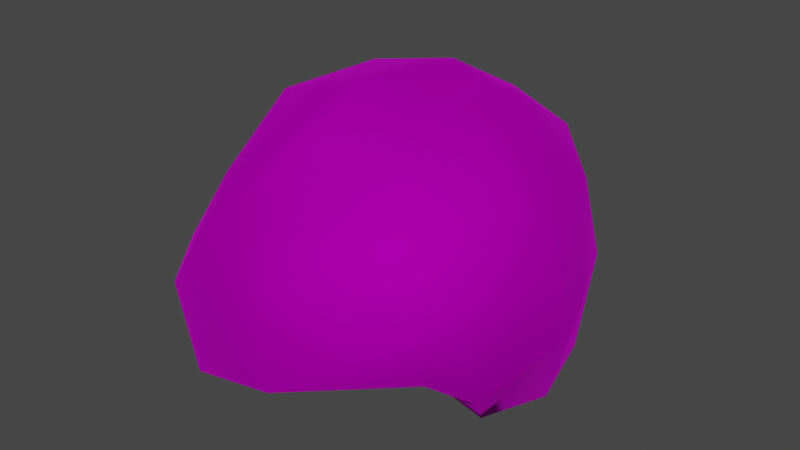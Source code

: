 # Source: Wig_Kate_Hair_OverEyeLeft.blend  (saved by Blender 4.1.24; exported with 4.5.12 LTS)
import bpy
from mathutils import Matrix  # noqa: F401  (used for matrix-valued properties, if any)

bpy.ops.wm.read_factory_settings(use_empty=True)
scene = bpy.context.scene
scene.name = 'Scene'

# ---- collections
col_collection = bpy.data.collections.new('Collection'); scene.collection.children.link(col_collection)

# ---- images (referenced by path relative to the original .blend; pixels are not part of the script)
import os
ASSET_DIR = os.environ.get("B2B_ASSET_DIR", "")  # directory of the original .blend (textures are referenced by path, not embedded)
HERE = os.path.dirname(os.path.abspath(__file__))  # packed textures are extracted next to this script under _unpacked/

def load_image(name, relpath, width, height, colorspace="sRGB"):
    """Load a texture the original file referenced (path relative to the .blend, or extracted next to this script)."""
    p = next((c for c in (os.path.join(HERE, relpath), os.path.join(ASSET_DIR, relpath)) if relpath and os.path.exists(c)), "")
    if p:
        img = bpy.data.images.load(p, check_existing=True)
        img.name = name
    else:  # same state as the original file: an image datablock whose file is absent (Cycles renders it pink)
        img = bpy.data.images.new(name, width, height)
        img.source = "FILE"
        img.filepath = "//" + (relpath or name)
    img.colorspace_settings.name = colorspace
    return img
img_f_haircurly_long_png = load_image('F_HairCurly_Long.png', 'F_HairCurly_Long.png', 1024, 1024, 'sRGB')

# ---- materials (node trees are filled in below, after node groups)
mat_10___default_001 = bpy.data.materials.new('10 - Default.001')
mat_10___default_001.use_transparent_shadow = False
mat_10___default_001.diffuse_color = (0.5882, 0.5882, 0.5882, 1.0)
mat_10___default_001.roughness = 0.8586
mat_10___default_001.specular_intensity = 0.0
mat_10___default_001.metallic = 1.0

# ---- material node trees
mat_10___default_001.use_nodes = True; mat_10___default_001.node_tree.nodes.clear()
_N = mat_10___default_001.node_tree.nodes; _L = mat_10___default_001.node_tree.links
n0 = _N.new('ShaderNodeBsdfPrincipled'); n0.name = 'Principled BSDF'; n0.location = (10, 300)
n0.distribution = 'GGX'
n0.subsurface_method = 'BURLEY'
n0.inputs[1].default_value = 1.0
n0.inputs[2].default_value = 0.8586
n0.inputs[3].default_value = 1.45
n0.inputs[13].default_value = 0.0
n0.inputs[27].default_value = (0.0, 0.0, 0.0, 1.0)
n1 = _N.new('ShaderNodeOutputMaterial'); n1.name = 'Material Output'; n1.location = (300, 300)
n2 = _N.new('ShaderNodeNormalMap'); n2.name = 'Normal Map'; n2.location = (-300, -300)
n2.label = 'Normal/Map'
n3 = _N.new('ShaderNodeTexImage'); n3.name = 'Image Texture'; n3.location = (-300, 600)
n3.image = img_f_haircurly_long_png
_L.new(n0.outputs[0], n1.inputs[0])
_L.new(n2.outputs[0], n0.inputs[5])
_L.new(n3.outputs[0], n0.inputs[0])
n1.is_active_output = True

# ---- world
world_world = bpy.data.worlds.new('World'); scene.world = world_world
world_world.use_nodes = True; world_world.node_tree.nodes.clear()
_N = world_world.node_tree.nodes; _L = world_world.node_tree.links
n0 = _N.new('ShaderNodeOutputWorld'); n0.name = 'World Output'; n0.location = (300, 300)
n1 = _N.new('ShaderNodeBackground'); n1.name = 'Background'; n1.location = (10, 300)
n1.inputs[0].default_value = (0.05088, 0.05088, 0.05088, 1.0)
_L.new(n1.outputs[0], n0.inputs[0])
n0.is_active_output = True
world_world.color = (0.05088, 0.05088, 0.05088)
world_world.use_sun_shadow = False
world_world.sun_shadow_jitter_overblur = 0.0

# ---- meshes
me_mesh_002 = bpy.data.meshes.new('Mesh.002')
me_mesh_002.from_pydata([(1.933, -0.8891, 0.3692), (2.551, 0.09183, 1.407), (2.077, -1.209, 0.8117), (2.056, 0.3888, 0.03884), (2.057, 1.415, 1.709), (1.728, 1.619, 0.06087), (2.383, -0.2059, 2.564), (2.051, -1.745, 2.099), (1.956, 1.155, 2.833), (1.544, -0.4719, 3.613), (1.374, -1.785, 3.172), (1.029, 0.9024, 3.812), (0.5895, -0.4898, 3.56), (0.6316, -1.827, 3.254), (0.5465, 0.8738, 3.871), (0.5895, -0.4898, 3.56), (0.7771, 2.479, 0.2051), (0.9116, 2.541, 1.018), (1.131, 2.429, 1.906), (1.205, 1.857, 3.154), (-0.6554, 2.901, 0.4718), (-0.3844, 2.887, 1.394), (-0.08321, 2.694, 2.349), (0.318, 1.927, 3.451), (0.5465, 0.8738, 3.871), (-2.468, -1.146, -0.01389), (-2.785, -0.0904, 1.469), (-2.744, 0.3653, 0.4443), (-2.23, -1.477, 0.9638), (-2.449, 1.252, 1.802), (-2.328, 1.586, 0.6784), (-2.432, -0.3237, 2.579), (-1.976, -1.869, 1.952), (-2.046, 1.087, 2.62), (-1.474, -0.5876, 3.703), (-1.178, -1.906, 3.088), (-1.223, 0.8407, 3.772), (-0.1703, -0.6416, 4.119), (-0.02467, -1.717, 3.68), (0.1128, 0.8117, 4.083), (0.5895, -0.4898, 3.56), (0.6316, -1.827, 3.254), (0.5465, 0.8738, 3.871), (0.5895, -0.4898, 3.56), (-1.658, 2.37, 0.6638), (-1.449, 2.307, 1.715), (-1.274, 2.191, 2.617), (-0.5587, 1.683, 3.675), (0.5465, 0.8738, 3.871), (-1.381, -2.438, 0.4097), (0.2843, -2.813, 2.172), (-1.648, -2.487, 1.654), (0.2682, -2.791, 1.019), (2.051, -1.745, 2.099), (1.771, -1.788, 1.246), (-1.034, -2.494, 2.585), (0.6316, -1.827, 3.254), (1.374, -1.785, 3.172), (-2.468, -1.146, -0.01389), (-1.976, -1.869, 1.952), (-2.23, -1.477, 0.9638), (-0.02467, -1.717, 3.68), (-1.178, -1.906, 3.088), (1.933, -0.8891, 0.3692), (1.489, -1.274, 0.91), (1.533, -0.8443, 0.5058), (2.077, -1.209, 0.8117), (1.533, -0.8443, 0.5058), (1.399, 0.2207, 0.2932), (1.399, 0.2207, 0.2932), (0.9476, 1.297, 0.1245), (0.9476, 1.297, 0.1245), (0.187, 1.753, 0.03494), (0.187, 1.753, 0.03494), (-0.6728, 1.957, 0.1692), (-2.234, 0.3938, 0.1524), (-2.029, -0.8226, -0.2185), (-2.052, 1.112, 0.3571), (-2.234, 0.3938, 0.1524), (-1.473, 1.506, 0.286), (-2.052, 1.112, 0.3571), (-0.6728, 1.957, 0.1692), (-1.473, 1.506, 0.286), (-1.102, -1.983, 0.4201), (0.1267, -2.191, 0.9233), (-2.029, -0.8226, -0.2185)], [], [(0, 1, 2), (1, 0, 3), (3, 4, 1), (4, 3, 5), (2, 6, 7), (6, 2, 1), (1, 8, 6), (8, 1, 4), (7, 9, 10), (9, 7, 6), (6, 11, 9), (11, 6, 8), (10, 12, 13), (12, 10, 9), (9, 14, 15), (14, 9, 11), (5, 16, 17), (4, 17, 18), (17, 4, 5), (8, 18, 19), (18, 8, 4), (17, 20, 21), (20, 17, 16), (18, 21, 22), (21, 18, 17), (19, 22, 23), (22, 19, 18), (11, 8, 19), (11, 19, 23), (23, 24, 11), (25, 26, 27), (26, 25, 28), (27, 29, 30), (29, 27, 26), (28, 31, 26), (31, 28, 32), (26, 33, 29), (33, 26, 31), (32, 34, 31), (34, 32, 35), (31, 36, 33), (36, 31, 34), (35, 37, 34), (37, 35, 38), (34, 39, 36), (39, 34, 37), (38, 40, 37), (40, 38, 41), (37, 42, 39), (42, 37, 43), (29, 44, 30), (44, 29, 45), (33, 45, 29), (45, 33, 46), (36, 46, 33), (46, 36, 47), (45, 20, 44), (20, 45, 21), (46, 21, 45), (21, 46, 22), (47, 22, 46), (22, 47, 23), (39, 47, 36), (39, 23, 47), (23, 39, 48), (49, 50, 51), (50, 49, 52), (52, 53, 50), (53, 52, 54), (55, 50, 56), (50, 57, 56), (57, 50, 53), (49, 51, 58), (51, 59, 60), (59, 51, 55), (55, 51, 50), (51, 60, 58), (61, 55, 56), (55, 61, 62), (55, 62, 59), (63, 64, 65), (64, 63, 66), (66, 54, 64), (54, 66, 53), (3, 67, 68), (67, 3, 0), (5, 69, 70), (69, 5, 3), (16, 71, 72), (71, 16, 5), (20, 73, 74), (73, 20, 16), (25, 75, 76), (75, 25, 27), (27, 77, 78), (77, 27, 30), (30, 79, 80), (79, 30, 44), (44, 81, 82), (81, 44, 20), (52, 83, 84), (83, 52, 49), (54, 84, 64), (84, 54, 52), (49, 85, 83), (85, 49, 58)])
me_mesh_002.polygons.foreach_set('use_smooth', [True] * 106)
_k = set([(0, 3), (3, 5), (5, 16), (16, 20), (20, 44), (25, 27), (25, 75), (27, 30), (30, 44), (49, 52), (49, 58), (51, 58), (52, 54), (54, 64)])
me_mesh_002.attributes.new('sharp_edge', 'BOOLEAN', 'EDGE').data.foreach_set('value', [ (min(e.vertices), max(e.vertices)) in _k for e in me_mesh_002.edges])
_uv = me_mesh_002.uv_layers.new(name='uvs_0')
_uv.uv.foreach_set('vector', [0.2371, 0.1542, 0.3102, 0.1734, 0.2408, 0.1855, 0.3102, 0.1734, 0.2371, 0.1542, 0.2856, 0.1016, 0.2856, 0.1016, 0.3742, 0.148, 0.3102, 0.1734, 0.3742, 0.148, 0.2856, 0.1016, 0.3494, 0.06479, 0.2408, 0.1855, 0.334, 0.2267, 0.2641, 0.2611, 0.334, 0.2267, 0.2408, 0.1855, 0.3102, 0.1734, 0.3102, 0.1734, 0.3956, 0.2, 0.334, 0.2267, 0.3956, 0.2, 0.3102, 0.1734, 0.3742, 0.148, 0.2641, 0.2611, 0.3691, 0.2836, 0.3043, 0.3141, 0.3691, 0.2836, 0.2641, 0.2611, 0.334, 0.2267, 0.334, 0.2267, 0.4409, 0.2514, 0.3691, 0.2836, 0.4409, 0.2514, 0.334, 0.2267, 0.3956, 0.2, 0.3043, 0.3141, 0.3822, 0.3299, 0.316, 0.3499, 0.3822, 0.3299, 0.3043, 0.3141, 0.3691, 0.2836, 0.3691, 0.2836, 0.4555, 0.2705, 0.4034, 0.3181, 0.4555, 0.2705, 0.3691, 0.2836, 0.4409, 0.2514, 0.3494, 0.06479, 0.4151, 0.04369, 0.4261, 0.08545, 0.3742, 0.148, 0.4261, 0.08545, 0.4338, 0.1271, 0.4261, 0.08545, 0.3742, 0.148, 0.3494, 0.06479, 0.3956, 0.2, 0.4338, 0.1271, 0.4471, 0.1938, 0.4338, 0.1271, 0.3956, 0.2, 0.3742, 0.148, 0.4261, 0.08545, 0.4959, 0.03207, 0.4947, 0.07432, 0.4959, 0.03207, 0.4261, 0.08545, 0.4151, 0.04369, 0.4338, 0.1271, 0.4947, 0.07432, 0.4937, 0.1264, 0.4947, 0.07432, 0.4338, 0.1271, 0.4261, 0.08545, 0.4471, 0.1938, 0.4937, 0.1264, 0.4941, 0.2036, 0.4937, 0.1264, 0.4471, 0.1938, 0.4338, 0.1271, 0.4409, 0.2514, 0.3956, 0.2, 0.4471, 0.1938, 0.4409, 0.2514, 0.4471, 0.1938, 0.4941, 0.2036, 0.4941, 0.2036, 0.4663, 0.2581, 0.4409, 0.2514, 0.7739, 0.06863, 0.6943, 0.1038, 0.6929, 0.04765, 0.6943, 0.1038, 0.7739, 0.06863, 0.7701, 0.1225, 0.6929, 0.04765, 0.6256, 0.09377, 0.6213, 0.03446, 0.6256, 0.09377, 0.6929, 0.04765, 0.6943, 0.1038, 0.7701, 0.1225, 0.6775, 0.1581, 0.6943, 0.1038, 0.6775, 0.1581, 0.7701, 0.1225, 0.7591, 0.1856, 0.6943, 0.1038, 0.6151, 0.137, 0.6256, 0.09377, 0.6151, 0.137, 0.6943, 0.1038, 0.6775, 0.1581, 0.7591, 0.1856, 0.6529, 0.2247, 0.6775, 0.1581, 0.6529, 0.2247, 0.7591, 0.1856, 0.7197, 0.2537, 0.6775, 0.1581, 0.5901, 0.2008, 0.6151, 0.137, 0.5901, 0.2008, 0.6775, 0.1581, 0.6529, 0.2247, 0.7197, 0.2537, 0.6213, 0.2833, 0.6529, 0.2247, 0.6213, 0.2833, 0.7197, 0.2537, 0.6763, 0.3086, 0.6529, 0.2247, 0.5477, 0.2528, 0.5901, 0.2008, 0.5477, 0.2528, 0.6529, 0.2247, 0.6213, 0.2833, 0.6763, 0.3086, 0.6094, 0.33, 0.6213, 0.2833, 0.6094, 0.33, 0.6763, 0.3086, 0.6762, 0.3482, 0.6213, 0.2833, 0.534, 0.2726, 0.5477, 0.2528, 0.534, 0.2726, 0.6213, 0.2833, 0.5876, 0.3185, 0.6256, 0.09377, 0.5595, 0.03204, 0.6213, 0.03446, 0.5595, 0.03204, 0.6256, 0.09377, 0.5564, 0.08298, 0.6151, 0.137, 0.5564, 0.08298, 0.6256, 0.09377, 0.5564, 0.08298, 0.6151, 0.137, 0.554, 0.1288, 0.5901, 0.2008, 0.554, 0.1288, 0.6151, 0.137, 0.554, 0.1288, 0.5901, 0.2008, 0.5409, 0.1951, 0.5564, 0.08298, 0.4959, 0.03207, 0.5595, 0.03204, 0.4959, 0.03207, 0.5564, 0.08298, 0.4947, 0.07432, 0.554, 0.1288, 0.4947, 0.07432, 0.5564, 0.08298, 0.4947, 0.07432, 0.554, 0.1288, 0.4937, 0.1264, 0.5409, 0.1951, 0.4937, 0.1264, 0.554, 0.1288, 0.4937, 0.1264, 0.5409, 0.1951, 0.4941, 0.2036, 0.5477, 0.2528, 0.5409, 0.1951, 0.5901, 0.2008, 0.5477, 0.2528, 0.4941, 0.2036, 0.5409, 0.1951, 0.4941, 0.2036, 0.5477, 0.2528, 0.5217, 0.2588, 0.1123, 0.2755, 0.16, 0.1489, 0.1823, 0.2654, 0.16, 0.1489, 0.1123, 0.2755, 0.1018, 0.174, 0.1018, 0.174, 0.09387, 0.05993, 0.16, 0.1489, 0.09387, 0.05993, 0.1018, 0.174, 0.06374, 0.09389, 0.2033, 0.2129, 0.16, 0.1489, 0.1887, 0.1109, 0.16, 0.1489, 0.1644, 0.07326, 0.1887, 0.1109, 0.1644, 0.07326, 0.16, 0.1489, 0.09387, 0.05993, 0.1123, 0.2755, 0.1823, 0.2654, 0.107, 0.3431, 0.1823, 0.2654, 0.1961, 0.2765, 0.1489, 0.3106, 0.1961, 0.2765, 0.1823, 0.2654, 0.2033, 0.2129, 0.2033, 0.2129, 0.1823, 0.2654, 0.16, 0.1489, 0.1823, 0.2654, 0.1489, 0.3106, 0.107, 0.3431, 0.2255, 0.1372, 0.2033, 0.2129, 0.1887, 0.1109, 0.2033, 0.2129, 0.2255, 0.1372, 0.23, 0.2103, 0.2033, 0.2129, 0.23, 0.2103, 0.1961, 0.2765, 0.0028, 0.116, 0.04592, 0.1162, 0.0198, 0.1259, 0.04592, 0.1162, 0.0028, 0.116, 0.02231, 0.09157, 0.02231, 0.09157, 0.06374, 0.09389, 0.04592, 0.1162, 0.06374, 0.09389, 0.02231, 0.09157, 0.09387, 0.05993, 0.2856, 0.1016, 0.2196, 0.1416, 0.2467, 0.09124, 0.2196, 0.1416, 0.2856, 0.1016, 0.2371, 0.1542, 0.3494, 0.06479, 0.2711, 0.0646, 0.3174, 0.0311, 0.2711, 0.0646, 0.3494, 0.06479, 0.2856, 0.1016, 0.4151, 0.04369, 0.3547, 0.02829, 0.3988, 0.00055, 0.3547, 0.02829, 0.4151, 0.04369, 0.3494, 0.06479, 0.4959, 0.03207, 0.439, 0.00076, 0.4757, 0.00724, 0.439, 0.00076, 0.4959, 0.03207, 0.4151, 0.04369, 0.7739, 0.06863, 0.7073, 0.02715, 0.7692, 0.04237, 0.7073, 0.02715, 0.7739, 0.06863, 0.6929, 0.04765, 0.6929, 0.04765, 0.647, 0.01897, 0.687, 0.02413, 0.647, 0.01897, 0.6929, 0.04765, 0.6213, 0.03446, 0.6213, 0.03446, 0.5943, -0.00684, 0.6281, 0.00617, 0.5943, -0.00684, 0.6213, 0.03446, 0.5595, 0.03204, 0.5595, 0.03204, 0.5156, -0.00603, 0.5638, -0.01334, 0.5156, -0.00603, 0.5595, 0.03204, 0.4959, 0.03207, 0.1018, 0.174, 0.1193, 0.2633, 0.09873, 0.1824, 0.1193, 0.2633, 0.1018, 0.174, 0.1123, 0.2755, 0.06374, 0.09389, 0.09873, 0.1824, 0.04592, 0.1162, 0.09873, 0.1824, 0.06374, 0.09389, 0.1018, 0.174, 0.1123, 0.2755, 0.09371, 0.33, 0.1193, 0.2633, 0.09371, 0.33, 0.1123, 0.2755, 0.107, 0.3431])
_uv.active_render = True
_uv = me_mesh_002.uv_layers.new(name='UVChannel_1')
_uv.uv.foreach_set('vector', [0.0, 0.0, 0.0, 0.0, 0.0, 0.0, 0.0, 0.0, 0.0, 0.0, 0.0, 0.0, 0.0, 0.0, 0.0, 0.0, 0.0, 0.0, 0.0, 0.0, 0.0, 0.0, 0.0, 0.0, 0.0, 0.0, 0.0, 0.0, 0.0, 0.0, 0.0, 0.0, 0.0, 0.0, 0.0, 0.0, 0.0, 0.0, 0.0, 0.0, 0.0, 0.0, 0.0, 0.0, 0.0, 0.0, 0.0, 0.0, 0.0, 0.0, 0.0, 0.0, 0.0, 0.0, 0.0, 0.0, 0.0, 0.0, 0.0, 0.0, 0.0, 0.0, 0.0, 0.0, 0.0, 0.0, 0.0, 0.0, 0.0, 0.0, 0.0, 0.0, 0.0, 0.0, 0.0, 0.0, 0.0, 0.0, 0.0, 0.0, 0.0, 0.0, 0.0, 0.0, 0.0, 0.0, 0.0, 0.0, 0.0, 0.0, 0.0, 0.0, 0.0, 0.0, 0.0, 0.0, 0.0, 0.0, 0.0, 0.0, 0.0, 0.0, 0.0, 0.0, 0.0, 0.0, 0.0, 0.0, 0.0, 0.0, 0.0, 0.0, 0.0, 0.0, 0.0, 0.0, 0.0, 0.0, 0.0, 0.0, 0.0, 0.0, 0.0, 0.0, 0.0, 0.0, 0.0, 0.0, 0.0, 0.0, 0.0, 0.0, 0.0, 0.0, 0.0, 0.0, 0.0, 0.0, 0.0, 0.0, 0.0, 0.0, 0.0, 0.0, 0.0, 0.0, 0.0, 0.0, 0.0, 0.0, 0.0, 0.0, 0.0, 0.0, 0.0, 0.0, 0.0, 0.0, 0.0, 0.0, 0.0, 0.0, 0.0, 0.0, 0.0, 0.0, 0.0, 0.0, 0.0, 0.0, 0.0, 0.0, 0.0, 0.0, 0.0, 0.0, 0.0, 0.0, 0.0, 0.0, 0.0, 0.0, 0.0, 0.0, 0.0, 0.0, 0.0, 0.0, 0.0, 0.0, 0.0, 0.0, 0.0, 0.0, 0.0, 0.0, 0.0, 0.0, 0.0, 0.0, 0.0, 0.0, 0.0, 0.0, 0.0, 0.0, 0.0, 0.0, 0.0, 0.0, 0.0, 0.0, 0.0, 0.0, 0.0, 0.0, 0.0, 0.0, 0.0, 0.0, 0.0, 0.0, 0.0, 0.0, 0.0, 0.0, 0.0, 0.0, 0.0, 0.0, 0.0, 0.0, 0.0, 0.0, 0.0, 0.0, 0.0, 0.0, 0.0, 0.0, 0.0, 0.0, 0.0, 0.0, 0.0, 0.0, 0.0, 0.0, 0.0, 0.0, 0.0, 0.0, 0.0, 0.0, 0.0, 0.0, 0.0, 0.0, 0.0, 0.0, 0.0, 0.0, 0.0, 0.0, 0.0, 0.0, 0.0, 0.0, 0.0, 0.0, 0.0, 0.0, 0.0, 0.0, 0.0, 0.0, 0.0, 0.0, 0.0, 0.0, 0.0, 0.0, 0.0, 0.0, 0.0, 0.0, 0.0, 0.0, 0.0, 0.0, 0.0, 0.0, 0.0, 0.0, 0.0, 0.0, 0.0, 0.0, 0.0, 0.0, 0.0, 0.0, 0.0, 0.0, 0.0, 0.0, 0.0, 0.0, 0.0, 0.0, 0.0, 0.0, 0.0, 0.0, 0.0, 0.0, 0.0, 0.0, 0.0, 0.0, 0.0, 0.0, 0.0, 0.0, 0.0, 0.0, 0.0, 0.0, 0.0, 0.0, 0.0, 0.0, 0.0, 0.0, 0.0, 0.0, 0.0, 0.0, 0.0, 0.0, 0.0, 0.0, 0.0, 0.0, 0.0, 0.0, 0.0, 0.0, 0.0, 0.0, 0.0, 0.0, 0.0, 0.0, 0.0, 0.0, 0.0, 0.0, 0.0, 0.0, 0.0, 0.0, 0.0, 0.0, 0.0, 0.0, 0.0, 0.0, 0.0, 0.0, 0.0, 0.0, 0.0, 0.0, 0.0, 0.0, 0.0, 0.0, 0.0, 0.0, 0.0, 0.0, 0.0, 0.0, 0.0, 0.0, 0.0, 0.0, 0.0, 0.0, 0.0, 0.0, 0.0, 0.0, 0.0, 0.0, 0.0, 0.0, 0.0, 0.0, 0.0, 0.0, 0.0, 0.0, 0.0, 0.0, 0.0, 0.0, 0.0, 0.0, 0.0, 0.0, 0.0, 0.0, 0.0, 0.0, 0.0, 0.0, 0.0, 0.0, 0.0, 0.0, 0.0, 0.0, 0.0, 0.0, 0.0, 0.0, 0.0, 0.0, 0.0, 0.0, 0.0, 0.0, 0.0, 0.0, 0.0, 0.0, 0.0, 0.0, 0.0, 0.0, 0.0, 0.0, 0.0, 0.0, 0.0, 0.0, 0.0, 0.0, 0.0, 0.0, 0.0, 0.0, 0.0, 0.0, 0.0, 0.0, 0.0, 0.0, 0.0, 0.0, 0.0, 0.0, 0.0, 0.0, 0.0, 0.0, 0.0, 0.0, 0.0, 0.0, 0.0, 0.0, 0.0, 0.0, 0.0, 0.0, 0.0, 0.0, 0.0, 0.0, 0.0, 0.0, 0.0, 0.0, 0.0, 0.0, 0.0, 0.0, 0.0, 0.0, 0.0, 0.0, 0.0, 0.0, 0.0, 0.0, 0.0, 0.0, 0.0, 0.0, 0.0, 0.0, 0.0, 0.0, 0.0, 0.0, 0.0, 0.0, 0.0, 0.0, 0.0, 0.0, 0.0, 0.0, 0.0, 0.0, 0.0, 0.0, 0.0, 0.0, 0.0, 0.0, 0.0, 0.0, 0.0, 0.0, 0.0, 0.0, 0.0, 0.0, 0.0, 0.0, 0.0, 0.0, 0.0, 0.0, 0.0, 0.0, 0.0, 0.0, 0.0, 0.0, 0.0, 0.0, 0.0, 0.0, 0.0, 0.0, 0.0, 0.0, 0.0, 0.0, 0.0, 0.0, 0.0, 0.0, 0.0, 0.0, 0.0, 0.0, 0.0, 0.0, 0.0, 0.0, 0.0, 0.0, 0.0, 0.0, 0.0, 0.0, 0.0, 0.0, 0.0, 0.0, 0.0, 0.0, 0.0, 0.0, 0.0, 0.0, 0.0, 0.0, 0.0, 0.0, 0.0, 0.0, 0.0, 0.0, 0.0, 0.0, 0.0, 0.0, 0.0, 0.0, 0.0, 0.0, 0.0, 0.0, 0.0, 0.0, 0.0, 0.0, 0.0, 0.0, 0.0, 0.0, 0.0, 0.0, 0.0, 0.0, 0.0, 0.0, 0.0, 0.0, 0.0, 0.0, 0.0, 0.0, 0.0, 0.0, 0.0, 0.0, 0.0, 0.0, 0.0, 0.0, 0.0, 0.0, 0.0, 0.0, 0.0, 0.0, 0.0, 0.0])
me_mesh_002.materials.append(mat_10___default_001)
me_mesh_002.use_remesh_fix_poles = True
me_mesh_002.use_remesh_preserve_attributes = False
me_mesh_002.use_mirror_vertex_groups = False
me_mesh_002.update()
me_mesh_002.normals_split_custom_set([tuple(v) for v in zip(*[iter([0.3195, -0.4575, -0.8298, 0.9958, 0.0317, -0.08562, 0.6575, -0.5656, -0.4977, 0.9958, 0.0317, -0.08562, 0.3195, -0.4575, -0.8298, 0.954, 0.1264, -0.272, 0.954, 0.1264, -0.272, 0.862, 0.5063, 0.02686, 0.9958, 0.0317, -0.08562, 0.862, 0.5063, 0.02686, 0.954, 0.1264, -0.272, 0.8431, 0.5224, -0.1274, 0.6575, -0.5656, -0.4977, 0.9272, -0.05934, 0.3699, 0.8122, -0.5669, 0.1376, 0.9272, -0.05934, 0.3699, 0.6575, -0.5656, -0.4977, 0.9958, 0.0317, -0.08562, 0.9958, 0.0317, -0.08562, 0.8126, 0.3681, 0.4519, 0.9272, -0.05934, 0.3699, 0.8126, 0.3681, 0.4519, 0.9958, 0.0317, -0.08562, 0.862, 0.5063, 0.02686, 0.8122, -0.5669, 0.1376, 0.4723, -0.1652, 0.8658, 0.4607, -0.5489, 0.6975, 0.4723, -0.1652, 0.8658, 0.8122, -0.5669, 0.1376, 0.9272, -0.05934, 0.3699, 0.9272, -0.05934, 0.3699, 0.3844, 0.2016, 0.9009, 0.4723, -0.1652, 0.8658, 0.3844, 0.2016, 0.9009, 0.9272, -0.05934, 0.3699, 0.8126, 0.3681, 0.4519, 0.4607, -0.5489, 0.6975, 0.2996, -0.2315, 0.9255, 0.2064, -0.569, 0.796, 0.2996, -0.2315, 0.9255, 0.4607, -0.5489, 0.6975, 0.4723, -0.1652, 0.8658, 0.4723, -0.1652, 0.8658, 0.2658, 0.1539, 0.9517, 0.2996, -0.2315, 0.9256, 0.2658, 0.1539, 0.9517, 0.4723, -0.1652, 0.8658, 0.3844, 0.2016, 0.9009, 0.8431, 0.5224, -0.1274, 0.4711, 0.8702, -0.1443, 0.4862, 0.8715, -0.06422, 0.862, 0.5063, 0.02686, 0.4862, 0.8715, -0.06422, 0.5363, 0.8321, 0.1413, 0.4862, 0.8715, -0.06422, 0.862, 0.5063, 0.02686, 0.8431, 0.5224, -0.1274, 0.8126, 0.3681, 0.4519, 0.5363, 0.8321, 0.1413, 0.5098, 0.6534, 0.5596, 0.5363, 0.8321, 0.1413, 0.8126, 0.3681, 0.4519, 0.862, 0.5063, 0.02686, 0.4862, 0.8715, -0.06422, -0.1246, 0.9913, 0.04138, -0.08007, 0.9905, 0.1121, -0.1246, 0.9913, 0.04138, 0.4862, 0.8715, -0.06422, 0.4711, 0.8702, -0.1443, 0.5363, 0.8321, 0.1413, -0.08007, 0.9905, 0.1121, 0.01387, 0.933, 0.3596, -0.08007, 0.9905, 0.1121, 0.5363, 0.8321, 0.1413, 0.4862, 0.8715, -0.06422, 0.5098, 0.6534, 0.5596, 0.01387, 0.933, 0.3596, 0.1441, 0.6824, 0.7167, 0.01387, 0.933, 0.3596, 0.5098, 0.6534, 0.5596, 0.5363, 0.8321, 0.1413, 0.3844, 0.2016, 0.9009, 0.8126, 0.3681, 0.4519, 0.5098, 0.6534, 0.5596, 0.3844, 0.2016, 0.9009, 0.5098, 0.6534, 0.5596, 0.1441, 0.6824, 0.7167, 0.1441, 0.6824, 0.7167, 0.2658, 0.1541, 0.9516, 0.3844, 0.2016, 0.9009, -0.9085, -0.4172, -0.02478, -0.9842, -0.08223, 0.1566, -0.9959, 0.08526, -0.0293, -0.9842, -0.08223, 0.1566, -0.9085, -0.4172, -0.02478, -0.9011, -0.4252, 0.08538, -0.9959, 0.08526, -0.0293, -0.8606, 0.4197, 0.2886, -0.8546, 0.5157, 0.06127, -0.8606, 0.4197, 0.2886, -0.9959, 0.08526, -0.0293, -0.9842, -0.08223, 0.1566, -0.9011, -0.4252, 0.08538, -0.8873, -0.1138, 0.4468, -0.9842, -0.08223, 0.1566, -0.8873, -0.1138, 0.4468, -0.9011, -0.4252, 0.08538, -0.8369, -0.4669, 0.2856, -0.9842, -0.08223, 0.1566, -0.7849, 0.3713, 0.496, -0.8606, 0.4197, 0.2886, -0.7849, 0.3713, 0.496, -0.9842, -0.08223, 0.1566, -0.8873, -0.1138, 0.4468, -0.8369, -0.4669, 0.2856, -0.561, -0.2013, 0.803, -0.8873, -0.1138, 0.4468, -0.561, -0.2013, 0.803, -0.8369, -0.4669, 0.2856, -0.5157, -0.5404, 0.6649, -0.8873, -0.1138, 0.4468, -0.512, 0.2388, 0.8251, -0.7849, 0.3713, 0.496, -0.512, 0.2388, 0.8251, -0.8873, -0.1138, 0.4468, -0.561, -0.2013, 0.803, -0.5157, -0.5404, 0.6649, 0.1012, -0.2014, 0.9743, -0.561, -0.2013, 0.803, 0.1012, -0.2014, 0.9743, -0.5157, -0.5404, 0.6649, 0.1181, -0.5529, 0.8248, -0.561, -0.2013, 0.803, 0.1323, 0.1767, 0.9753, -0.512, 0.2388, 0.8251, 0.1323, 0.1767, 0.9753, -0.561, -0.2013, 0.803, 0.1012, -0.2014, 0.9743, 0.1181, -0.5529, 0.8248, 0.2998, -0.2315, 0.9255, 0.1012, -0.2014, 0.9743, 0.2998, -0.2315, 0.9255, 0.1181, -0.5529, 0.8248, 0.2063, -0.5691, 0.796, 0.1012, -0.2014, 0.9743, 0.266, 0.1539, 0.9516, 0.1323, 0.1767, 0.9753, 0.266, 0.1539, 0.9516, 0.1012, -0.2014, 0.9743, 0.2998, -0.2314, 0.9255, -0.8606, 0.4197, 0.2886, -0.5963, 0.7888, 0.1492, -0.8546, 0.5157, 0.06127, -0.5963, 0.7888, 0.1492, -0.8606, 0.4197, 0.2886, -0.5881, 0.7802, 0.213, -0.7849, 0.3713, 0.496, -0.5881, 0.7802, 0.213, -0.8606, 0.4197, 0.2886, -0.5881, 0.7802, 0.213, -0.7849, 0.3713, 0.496, -0.5457, 0.7237, 0.4224, -0.512, 0.2388, 0.8251, -0.5457, 0.7237, 0.4224, -0.7849, 0.3713, 0.496, -0.5457, 0.7237, 0.4224, -0.512, 0.2388, 0.8251, -0.2362, 0.5795, 0.78, -0.5881, 0.7802, 0.213, -0.1246, 0.9913, 0.04138, -0.5963, 0.7888, 0.1492, -0.1246, 0.9913, 0.04138, -0.5881, 0.7802, 0.213, -0.08007, 0.9905, 0.1121, -0.5457, 0.7237, 0.4224, -0.08007, 0.9905, 0.1121, -0.5881, 0.7802, 0.213, -0.08007, 0.9905, 0.1121, -0.5457, 0.7237, 0.4224, 0.01387, 0.933, 0.3596, -0.2362, 0.5795, 0.78, 0.01387, 0.933, 0.3596, -0.5457, 0.7237, 0.4224, 0.01387, 0.933, 0.3596, -0.2362, 0.5795, 0.78, 0.1441, 0.6824, 0.7167, 0.1323, 0.1767, 0.9753, -0.2362, 0.5795, 0.78, -0.512, 0.2388, 0.8251, 0.1323, 0.1767, 0.9753, 0.1441, 0.6824, 0.7167, -0.2362, 0.5795, 0.78, 0.1441, 0.6824, 0.7167, 0.1323, 0.1767, 0.9753, 0.2659, 0.1541, 0.9516, -0.496, -0.8585, -0.1302, 0.1641, -0.9507, 0.2633, -0.5771, -0.8106, 0.09924, 0.1641, -0.9507, 0.2633, -0.496, -0.8585, -0.1302, 0.118, -0.9924, -0.03459, 0.118, -0.9924, -0.03459, 0.8121, -0.5671, 0.1376, 0.1641, -0.9507, 0.2633, 0.8121, -0.5671, 0.1376, 0.118, -0.9924, -0.03459, 0.5912, -0.7392, -0.3226, -0.3371, -0.8212, 0.4605, 0.1641, -0.9507, 0.2633, 0.2063, -0.5692, 0.7959, 0.1641, -0.9507, 0.2633, 0.4606, -0.5491, 0.6974, 0.2063, -0.5692, 0.7959, 0.4606, -0.5491, 0.6974, 0.1641, -0.9507, 0.2633, 0.8121, -0.5671, 0.1376, -0.496, -0.8585, -0.1302, -0.5771, -0.8106, 0.09924, -0.9084, -0.4174, -0.02486, -0.5771, -0.8106, 0.09924, -0.8369, -0.4669, 0.2856, -0.9011, -0.4252, 0.08537, -0.8369, -0.4669, 0.2856, -0.5771, -0.8106, 0.09924, -0.3371, -0.8212, 0.4605, -0.3371, -0.8212, 0.4605, -0.5771, -0.8106, 0.09924, 0.1641, -0.9507, 0.2633, -0.5771, -0.8106, 0.09924, -0.9011, -0.4252, 0.08537, -0.9084, -0.4173, -0.02471, 0.118, -0.5531, 0.8247, -0.3371, -0.8212, 0.4605, 0.2063, -0.5692, 0.7959, -0.3371, -0.8212, 0.4605, 0.118, -0.5531, 0.8247, -0.5156, -0.5406, 0.6648, -0.3371, -0.8212, 0.4605, -0.5156, -0.5406, 0.6648, -0.8369, -0.4669, 0.2856, 0.3196, -0.4574, -0.8298, 0.03241, -0.5917, -0.8055, -0.3287, -0.4384, -0.8365, 0.03241, -0.5917, -0.8055, 0.3196, -0.4574, -0.8298, 0.6576, -0.5656, -0.4977, 0.6576, -0.5656, -0.4977, 0.5912, -0.7392, -0.3226, 0.03241, -0.5917, -0.8055, 0.5912, -0.7392, -0.3226, 0.6576, -0.5656, -0.4977, 0.8121, -0.5671, 0.1376, -0.3306, -0.1367, -0.9338, -0.3286, -0.4382, -0.8367, -0.2655, -0.1674, -0.9495, -0.3286, -0.4382, -0.8367, -0.3306, -0.1367, -0.9338, 0.3197, -0.4575, -0.8298, -0.1204, -0.05141, -0.9914, -0.2655, -0.1674, -0.9495, -0.001463, -0.02673, -0.9996, -0.2655, -0.1674, -0.9495, -0.1204, -0.05141, -0.9914, -0.3306, -0.1366, -0.9338, -0.0148, 0.1753, -0.9844, -0.001437, -0.02654, -0.9996, 0.02192, 0.2155, -0.9763, -0.001437, -0.02654, -0.9996, -0.0148, 0.1753, -0.9844, -0.1203, -0.05127, -0.9914, -0.2011, 0.2998, -0.9325, 0.02168, 0.2157, -0.9762, -0.2063, 0.309, -0.9284, 0.02168, 0.2157, -0.9762, -0.2011, 0.2998, -0.9325, -0.01492, 0.1755, -0.9844, -0.3154, -0.1591, -0.9355, -0.4925, 0.2572, -0.8315, -0.3275, -0.07421, -0.9419, -0.4924, 0.2571, -0.8315, -0.3154, -0.1591, -0.9355, -0.483, 0.2534, -0.8382, -0.483, 0.2534, -0.8382, -0.4157, 0.3423, -0.8426, -0.4924, 0.2573, -0.8314, -0.4157, 0.3423, -0.8426, -0.483, 0.2534, -0.8382, -0.3916, 0.3277, -0.8598, -0.3916, 0.3277, -0.8598, -0.3451, 0.3276, -0.8795, -0.4157, 0.3423, -0.8426, -0.3451, 0.3276, -0.8795, -0.3916, 0.3277, -0.8598, -0.3396, 0.3068, -0.8891, -0.3396, 0.3068, -0.8891, -0.2065, 0.309, -0.9284, -0.3451, 0.3276, -0.8795, -0.2065, 0.309, -0.9284, -0.3396, 0.3068, -0.8891, -0.2013, 0.2998, -0.9325, 0.2814, -0.09766, -0.9546, 0.3438, -0.1775, -0.9221, 0.3019, -0.1147, -0.9464, 0.3438, -0.1775, -0.9221, 0.2814, -0.09766, -0.9546, 0.2814, -0.2157, -0.935, 0.2624, -0.352, -0.8985, 0.3019, -0.1147, -0.9464, 0.03264, -0.5915, -0.8056, 0.3019, -0.1147, -0.9464, 0.2624, -0.352, -0.8985, 0.2814, -0.09766, -0.9546, 0.2814, -0.2157, -0.935, -0.3273, -0.07435, -0.942, 0.3438, -0.1775, -0.9221, -0.3273, -0.07435, -0.942, 0.2814, -0.2157, -0.935, -0.3152, -0.1593, -0.9355])] * 3)])

# ---- objects
ob_boxofjars003 = bpy.data.objects.new('BoxOfJars003', me_mesh_002)

# ---- transforms, parenting, visibility, modifiers, constraints
ob_boxofjars003.location = (0.0, 0.0, 0.0)
ob_boxofjars003.rotation_euler = (-1.629e-07, 0.0, 0.0)
ob_boxofjars003.scale = (0.0254, 0.0254, 0.0254)
ob_boxofjars003.color = (0.8, 0.8, 0.8, 1.0)
ob_boxofjars003.lineart.crease_threshold = 0.0

# ---- collection membership
col_collection.objects.link(ob_boxofjars003)

# ---- scene / render settings (as saved in the file)
scene.frame_start = 1; scene.frame_end = 250; scene.frame_set(1)
scene.render.engine = 'BLENDER_EEVEE_NEXT'
scene.cycles.use_denoising = False
scene.cycles.samples = 128
scene.cycles.sampling_pattern = 'TABULATED_SOBOL'
scene.cycles.use_adaptive_sampling = False
scene.cycles.use_light_tree = False
scene.eevee.ray_tracing_options.trace_max_roughness = 0.0
scene.view_settings.view_transform = 'Filmic'
bpy.context.view_layer.update()

# ---- added for rendering (the .blend has no active camera and no usable light): camera, sun
cam_auto = bpy.data.cameras.new('AutoCamera')
cam_auto.lens = 50.0
cam_auto.sensor_width = 36.0
cam_auto.clip_end = 1000.0
ob_auto_camera = bpy.data.objects.new('AutoCamera', cam_auto)
scene.collection.objects.link(ob_auto_camera)
ob_auto_camera.location = (0.207147, -0.251018, 0.217634)
ob_auto_camera.rotation_euler = (1.09748, -7.21219e-08, 0.694738)
scene.camera = ob_auto_camera
light_auto_sun = bpy.data.lights.new('AutoSun', 'SUN')
light_auto_sun.energy = 3.0
light_auto_sun.angle = 0.0523599
ob_auto_sun = bpy.data.objects.new('AutoSun', light_auto_sun)
scene.collection.objects.link(ob_auto_sun)
ob_auto_sun.rotation_euler = (0.872665, 0.174533, 0.523599)
bpy.context.view_layer.update()

